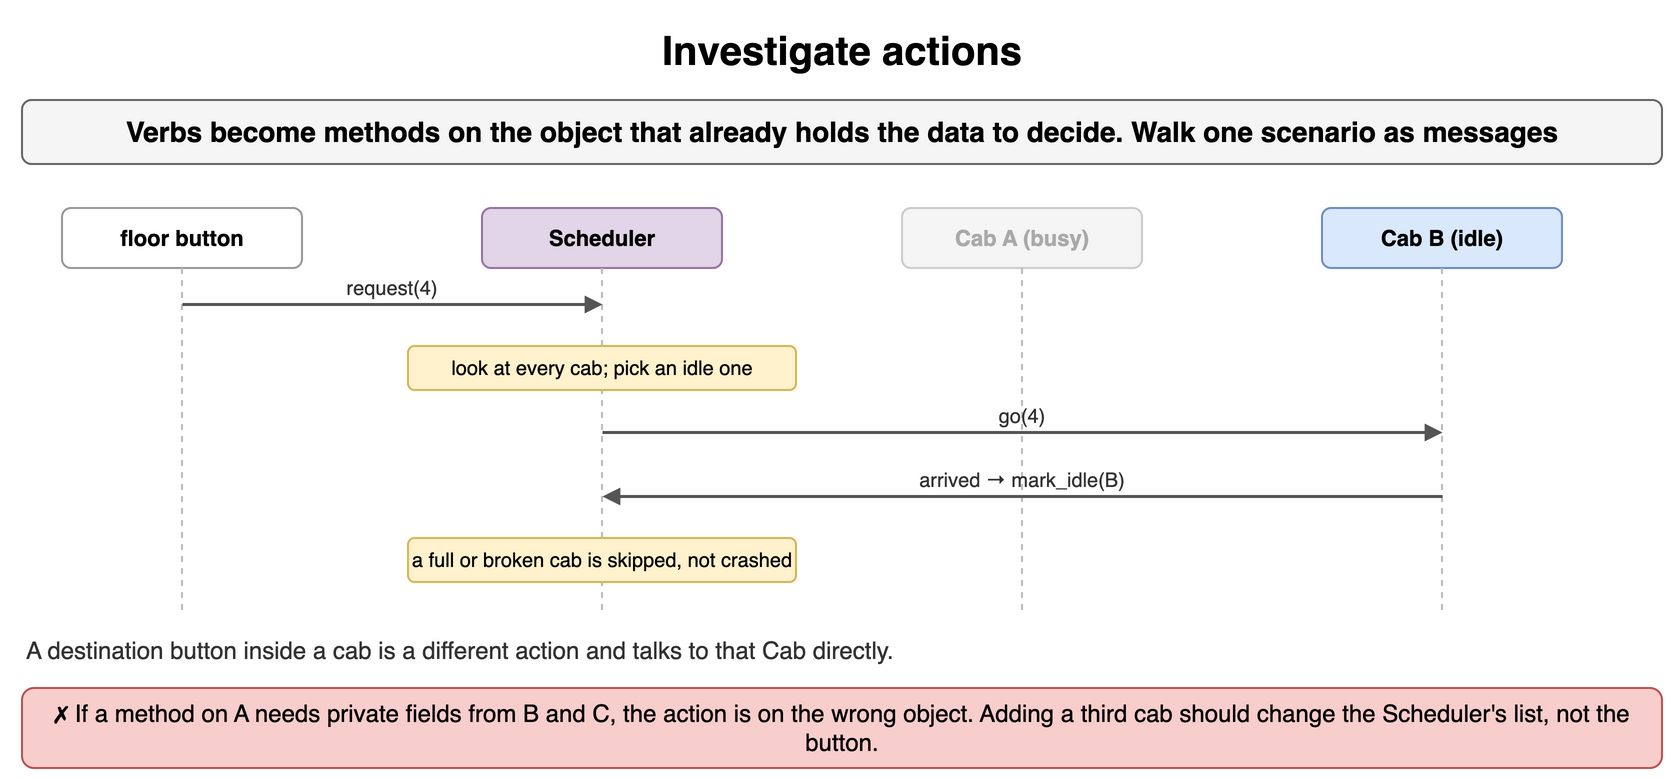

The diagram above was exported from draw.io. Its source (the exported page's mxGraphModel, read from the mxfile embedded in the PNG):
<mxGraphModel dx="900" dy="398" grid="1" gridSize="10" guides="1" tooltips="1" connect="1" arrows="1" fold="1" page="1" pageScale="1" pageWidth="900" pageHeight="398" math="0" shadow="0">
  <root>
    <mxCell id="0" />
    <mxCell id="1" parent="0" />
    <mxCell id="c41" value="Investigate actions" style="text;html=1;align=center;verticalAlign=middle;whiteSpace=wrap;fontSize=20;fontStyle=1;" vertex="1" parent="1">
      <mxGeometry x="40" y="10" width="820" height="30" as="geometry" />
    </mxCell>
    <mxCell id="c42" value="Verbs become methods on the object that already holds the data to decide. Walk one scenario as messages" style="rounded=1;whiteSpace=wrap;html=1;fillColor=#f5f5f5;strokeColor=#666666;fontStyle=1;fontSize=14;" vertex="1" parent="1">
      <mxGeometry x="40" y="50" width="820" height="32" as="geometry" />
    </mxCell>
    <mxCell id="c43" value="floor button" style="rounded=1;whiteSpace=wrap;html=1;fillColor=#ffffff;strokeColor=#999999;fontSize=11;align=center;fontStyle=1;" vertex="1" parent="1">
      <mxGeometry x="60.0" y="104" width="120" height="30" as="geometry" />
    </mxCell>
    <mxCell id="c44" value="Scheduler" style="rounded=1;whiteSpace=wrap;html=1;fillColor=#e1d5e7;strokeColor=#9673a6;fontSize=11;align=center;fontStyle=1;" vertex="1" parent="1">
      <mxGeometry x="270.0" y="104" width="120" height="30" as="geometry" />
    </mxCell>
    <mxCell id="c45" value="Cab A (busy)" style="rounded=1;whiteSpace=wrap;html=1;fillColor=#f5f5f5;strokeColor=#cccccc;fontSize=11;align=center;fontStyle=1;fontColor=#aaaaaa;" vertex="1" parent="1">
      <mxGeometry x="480.0" y="104" width="120" height="30" as="geometry" />
    </mxCell>
    <mxCell id="c46" value="Cab B (idle)" style="rounded=1;whiteSpace=wrap;html=1;fillColor=#dae8fc;strokeColor=#6c8ebf;fontSize=11;align=center;fontStyle=1;" vertex="1" parent="1">
      <mxGeometry x="690.0" y="104" width="120" height="30" as="geometry" />
    </mxCell>
    <mxCell id="c47" value="" style="endArrow=none;html=1;strokeColor=#bbbbbb;dashed=1;" edge="1" parent="1">
      <mxGeometry relative="1" as="geometry">
        <mxPoint x="120" y="134" as="sourcePoint" />
        <mxPoint x="120" y="306" as="targetPoint" />
      </mxGeometry>
    </mxCell>
    <mxCell id="c48" value="" style="endArrow=none;html=1;strokeColor=#bbbbbb;dashed=1;" edge="1" parent="1">
      <mxGeometry relative="1" as="geometry">
        <mxPoint x="330" y="134" as="sourcePoint" />
        <mxPoint x="330" y="306" as="targetPoint" />
      </mxGeometry>
    </mxCell>
    <mxCell id="c49" value="" style="endArrow=none;html=1;strokeColor=#bbbbbb;dashed=1;" edge="1" parent="1">
      <mxGeometry relative="1" as="geometry">
        <mxPoint x="540" y="134" as="sourcePoint" />
        <mxPoint x="540" y="306" as="targetPoint" />
      </mxGeometry>
    </mxCell>
    <mxCell id="c410" value="" style="endArrow=none;html=1;strokeColor=#bbbbbb;dashed=1;" edge="1" parent="1">
      <mxGeometry relative="1" as="geometry">
        <mxPoint x="750" y="134" as="sourcePoint" />
        <mxPoint x="750" y="306" as="targetPoint" />
      </mxGeometry>
    </mxCell>
    <mxCell id="c411" value="" style="endArrow=block;endSize=6;html=1;strokeWidth=1.5;strokeColor=#555555;fontSize=11;labelBackgroundColor=#ffffff;endSize=5;" edge="1" parent="1">
      <mxGeometry relative="1" as="geometry">
        <mxPoint x="120" y="152" as="sourcePoint" />
        <mxPoint x="330" y="152" as="targetPoint" />
      </mxGeometry>
    </mxCell>
    <mxCell id="c412" value="request(4)" style="text;html=1;whiteSpace=wrap;fontSize=11;align=center;verticalAlign=middle;fontSize=10;fontColor=#333333;" vertex="1" parent="1">
      <mxGeometry x="124" y="136" width="202" height="15" as="geometry" />
    </mxCell>
    <mxCell id="c413" value="look at every cab; pick an idle one" style="rounded=1;whiteSpace=wrap;html=1;fillColor=#fff2cc;strokeColor=#d6b656;fontSize=10;align=center;" vertex="1" parent="1">
      <mxGeometry x="233.0" y="173" width="194" height="22" as="geometry" />
    </mxCell>
    <mxCell id="c414" value="" style="endArrow=block;endSize=6;html=1;strokeWidth=1.5;strokeColor=#555555;fontSize=11;labelBackgroundColor=#ffffff;endSize=5;" edge="1" parent="1">
      <mxGeometry relative="1" as="geometry">
        <mxPoint x="330" y="216" as="sourcePoint" />
        <mxPoint x="750" y="216" as="targetPoint" />
      </mxGeometry>
    </mxCell>
    <mxCell id="c415" value="go(4)" style="text;html=1;whiteSpace=wrap;fontSize=11;align=center;verticalAlign=middle;fontSize=10;fontColor=#333333;" vertex="1" parent="1">
      <mxGeometry x="334" y="200" width="412" height="15" as="geometry" />
    </mxCell>
    <mxCell id="c416" value="" style="endArrow=block;endSize=6;html=1;strokeWidth=1.5;strokeColor=#555555;fontSize=11;labelBackgroundColor=#ffffff;endSize=5;" edge="1" parent="1">
      <mxGeometry relative="1" as="geometry">
        <mxPoint x="750" y="248" as="sourcePoint" />
        <mxPoint x="330" y="248" as="targetPoint" />
      </mxGeometry>
    </mxCell>
    <mxCell id="c417" value="arrived → mark_idle(B)" style="text;html=1;whiteSpace=wrap;fontSize=11;align=center;verticalAlign=middle;fontSize=10;fontColor=#333333;" vertex="1" parent="1">
      <mxGeometry x="334" y="232" width="412" height="15" as="geometry" />
    </mxCell>
    <mxCell id="c418" value="a full or broken cab is skipped, not crashed" style="rounded=1;whiteSpace=wrap;html=1;fillColor=#fff2cc;strokeColor=#d6b656;fontSize=10;align=center;" vertex="1" parent="1">
      <mxGeometry x="233.0" y="269" width="194" height="22" as="geometry" />
    </mxCell>
    <mxCell id="c419" value="A destination button inside a cab is a different action and talks to that Cab directly." style="text;html=1;whiteSpace=wrap;fontSize=11;align=left;verticalAlign=middle;fontSize=12;fontColor=#333333;" vertex="1" parent="1">
      <mxGeometry x="40" y="316" width="820" height="18" as="geometry" />
    </mxCell>
    <mxCell id="c420" value="✗ If a method on A needs private fields from B and C, the action is on the wrong object. Adding a third cab should change the Scheduler's list, not the button." style="rounded=1;whiteSpace=wrap;html=1;fillColor=#f8cecc;strokeColor=#b85450;fontSize=12;align=center;" vertex="1" parent="1">
      <mxGeometry x="40" y="344" width="820" height="40" as="geometry" />
    </mxCell>
  </root>
</mxGraphModel>